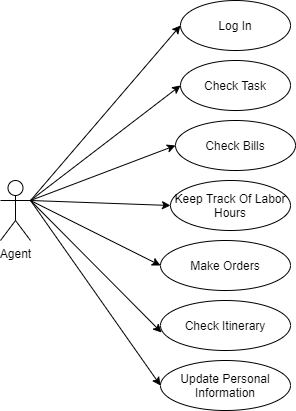

The diagram above was exported from draw.io. Its source (the exported page's mxGraphModel, read from the mxfile embedded in the PNG):
<mxGraphModel dx="868" dy="401" grid="1" gridSize="10" guides="1" tooltips="1" connect="1" arrows="1" fold="1" page="1" pageScale="1" pageWidth="850" pageHeight="1100" math="0" shadow="0">
  <root>
    <mxCell id="0" />
    <mxCell id="1" parent="0" />
    <mxCell id="UAAohCcdUc4Ef0P04xkg-1" value="Agent" style="shape=umlActor;verticalLabelPosition=bottom;labelBackgroundColor=#ffffff;verticalAlign=top;html=1;outlineConnect=0;" vertex="1" parent="1">
      <mxGeometry x="80" y="210" width="30" height="60" as="geometry" />
    </mxCell>
    <mxCell id="UAAohCcdUc4Ef0P04xkg-2" value="Log In" style="ellipse;whiteSpace=wrap;html=1;" vertex="1" parent="1">
      <mxGeometry x="260" y="30" width="110" height="50" as="geometry" />
    </mxCell>
    <mxCell id="UAAohCcdUc4Ef0P04xkg-3" value="Update Personal Information" style="ellipse;whiteSpace=wrap;html=1;" vertex="1" parent="1">
      <mxGeometry x="240" y="390" width="130" height="50" as="geometry" />
    </mxCell>
    <mxCell id="UAAohCcdUc4Ef0P04xkg-4" value="Check Task" style="ellipse;whiteSpace=wrap;html=1;" vertex="1" parent="1">
      <mxGeometry x="260" y="90" width="110" height="50" as="geometry" />
    </mxCell>
    <mxCell id="UAAohCcdUc4Ef0P04xkg-5" value="Check Itinerary" style="ellipse;whiteSpace=wrap;html=1;" vertex="1" parent="1">
      <mxGeometry x="240" y="330" width="130" height="50" as="geometry" />
    </mxCell>
    <mxCell id="UAAohCcdUc4Ef0P04xkg-6" value="Make Orders" style="ellipse;whiteSpace=wrap;html=1;" vertex="1" parent="1">
      <mxGeometry x="240" y="270" width="130" height="50" as="geometry" />
    </mxCell>
    <mxCell id="UAAohCcdUc4Ef0P04xkg-7" value="Keep Track Of Labor Hours" style="ellipse;whiteSpace=wrap;html=1;" vertex="1" parent="1">
      <mxGeometry x="250" y="210" width="120" height="50" as="geometry" />
    </mxCell>
    <mxCell id="UAAohCcdUc4Ef0P04xkg-8" value="Check Bills" style="ellipse;whiteSpace=wrap;html=1;" vertex="1" parent="1">
      <mxGeometry x="255" y="150" width="120" height="50" as="geometry" />
    </mxCell>
    <mxCell id="UAAohCcdUc4Ef0P04xkg-9" value="" style="endArrow=classic;html=1;exitX=1;exitY=0.3333333333333333;exitDx=0;exitDy=0;exitPerimeter=0;entryX=0;entryY=0.5;entryDx=0;entryDy=0;" edge="1" parent="1" source="UAAohCcdUc4Ef0P04xkg-1" target="UAAohCcdUc4Ef0P04xkg-2">
      <mxGeometry width="50" height="50" relative="1" as="geometry">
        <mxPoint x="400" y="270" as="sourcePoint" />
        <mxPoint x="450" y="220" as="targetPoint" />
      </mxGeometry>
    </mxCell>
    <mxCell id="UAAohCcdUc4Ef0P04xkg-10" value="" style="endArrow=classic;html=1;exitX=1;exitY=0.3333333333333333;exitDx=0;exitDy=0;exitPerimeter=0;entryX=0;entryY=0.5;entryDx=0;entryDy=0;" edge="1" parent="1" source="UAAohCcdUc4Ef0P04xkg-1" target="UAAohCcdUc4Ef0P04xkg-4">
      <mxGeometry width="50" height="50" relative="1" as="geometry">
        <mxPoint x="400" y="270" as="sourcePoint" />
        <mxPoint x="450" y="220" as="targetPoint" />
      </mxGeometry>
    </mxCell>
    <mxCell id="UAAohCcdUc4Ef0P04xkg-11" value="" style="endArrow=classic;html=1;exitX=1;exitY=0.3333333333333333;exitDx=0;exitDy=0;exitPerimeter=0;entryX=0;entryY=0.5;entryDx=0;entryDy=0;" edge="1" parent="1" source="UAAohCcdUc4Ef0P04xkg-1" target="UAAohCcdUc4Ef0P04xkg-8">
      <mxGeometry width="50" height="50" relative="1" as="geometry">
        <mxPoint x="400" y="270" as="sourcePoint" />
        <mxPoint x="450" y="220" as="targetPoint" />
      </mxGeometry>
    </mxCell>
    <mxCell id="UAAohCcdUc4Ef0P04xkg-12" value="" style="endArrow=classic;html=1;exitX=1;exitY=0.3333333333333333;exitDx=0;exitDy=0;exitPerimeter=0;entryX=0;entryY=0.5;entryDx=0;entryDy=0;" edge="1" parent="1" source="UAAohCcdUc4Ef0P04xkg-1" target="UAAohCcdUc4Ef0P04xkg-7">
      <mxGeometry width="50" height="50" relative="1" as="geometry">
        <mxPoint x="400" y="270" as="sourcePoint" />
        <mxPoint x="450" y="220" as="targetPoint" />
      </mxGeometry>
    </mxCell>
    <mxCell id="UAAohCcdUc4Ef0P04xkg-13" value="" style="endArrow=classic;html=1;exitX=1;exitY=0.3333333333333333;exitDx=0;exitDy=0;exitPerimeter=0;entryX=0;entryY=0.5;entryDx=0;entryDy=0;" edge="1" parent="1" source="UAAohCcdUc4Ef0P04xkg-1" target="UAAohCcdUc4Ef0P04xkg-6">
      <mxGeometry width="50" height="50" relative="1" as="geometry">
        <mxPoint x="400" y="270" as="sourcePoint" />
        <mxPoint x="450" y="220" as="targetPoint" />
      </mxGeometry>
    </mxCell>
    <mxCell id="UAAohCcdUc4Ef0P04xkg-14" value="" style="endArrow=classic;html=1;exitX=1;exitY=0.3333333333333333;exitDx=0;exitDy=0;exitPerimeter=0;entryX=0.008;entryY=0.64;entryDx=0;entryDy=0;entryPerimeter=0;" edge="1" parent="1" source="UAAohCcdUc4Ef0P04xkg-1" target="UAAohCcdUc4Ef0P04xkg-5">
      <mxGeometry width="50" height="50" relative="1" as="geometry">
        <mxPoint x="400" y="270" as="sourcePoint" />
        <mxPoint x="450" y="220" as="targetPoint" />
      </mxGeometry>
    </mxCell>
    <mxCell id="UAAohCcdUc4Ef0P04xkg-15" value="" style="endArrow=classic;html=1;exitX=1;exitY=0.3333333333333333;exitDx=0;exitDy=0;exitPerimeter=0;entryX=0;entryY=0.5;entryDx=0;entryDy=0;" edge="1" parent="1" source="UAAohCcdUc4Ef0P04xkg-1" target="UAAohCcdUc4Ef0P04xkg-3">
      <mxGeometry width="50" height="50" relative="1" as="geometry">
        <mxPoint x="400" y="270" as="sourcePoint" />
        <mxPoint x="450" y="220" as="targetPoint" />
      </mxGeometry>
    </mxCell>
  </root>
</mxGraphModel>